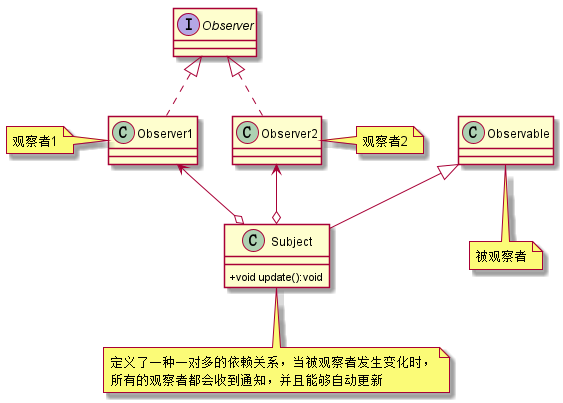

The diagram above was rendered by PlantUML. Its source (embedded in the PNG):
@startuml
skinparam classAttributeIconSize 0

class Subject extends Observable {
    +void update():void
}
note bottom:被观察者
class Subject
note bottom:定义了一种一对多的依赖关系，当被观察者发生变化时，\n所有的观察者都会收到通知，并且能够自动更新
class Observer1
note left:观察者1
class Observer1 implements Observer

class Observer2
note right:观察者2
class Observer2 implements Observer

Observer1 <--o Subject
Observer2 <--o Subject
@enduml